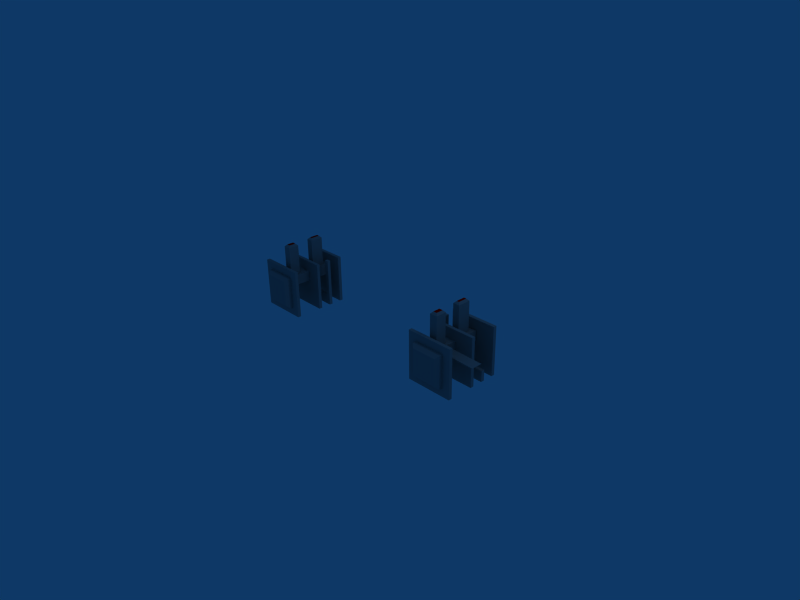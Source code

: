 # Source: heatsinkish.blend  (saved by Blender 2.49.2; exported with 4.5.12 LTS)
import bpy
from mathutils import Matrix  # noqa: F401  (used for matrix-valued properties, if any)

bpy.ops.wm.read_factory_settings(use_empty=True)
scene = bpy.context.scene
scene.name = 'Scene'

# ---- collections
col_collection_1 = bpy.data.collections.new('Collection 1'); scene.collection.children.link(col_collection_1)

# ---- materials (node trees are filled in below, after node groups)
mat_material = bpy.data.materials.new('Material')
mat_material.alpha_threshold = 0.0
mat_material.diffuse_color = (0.56, 0.56, 0.56, 1.0)
mat_material.roughness = 0.5
mat_material.line_color = (0.0, 0.0, 0.0, 1.0)
mat_material_001 = bpy.data.materials.new('Material.001')
mat_material_001.alpha_threshold = 0.0
mat_material_001.diffuse_color = (1.0, 0.0, 0.0, 1.0)
mat_material_001.roughness = 0.5
mat_material_001.line_color = (0.0, 0.0, 0.0, 1.0)

# ---- material node trees

# ---- world
world_world = bpy.data.worlds.new('World'); scene.world = world_world
world_world.color = (0.05656, 0.2208, 0.4)
world_world.use_sun_shadow = False
world_world.sun_shadow_jitter_overblur = 0.0
world_world.cycles.sampling_method = 'MANUAL'
world_world.cycles.sample_map_resolution = 256

# ---- cameras
cam_camera = bpy.data.cameras.new('Camera')
cam_camera.passepartout_alpha = 0.2
cam_camera.clip_end = 100.0
cam_camera.lens = 35.0
cam_camera.ortho_scale = 7.314
cam_camera.show_passepartout = False
cam_camera.show_safe_areas = True
cam_camera.dof.focus_distance = 0.0
cam_camera.dof.aperture_fstop = 128.0

# ---- lights
light_spot = bpy.data.lights.new('Spot', 'POINT')
light_spot.transmission_factor = 0.0
light_spot.cutoff_distance = 30.0
light_spot.energy = 100.0
light_spot.shadow_buffer_clip_start = 1.001
light_spot.shadow_soft_size = 1.0
light_spot.shadow_maximum_resolution = 0.006
light_spot.use_absolute_resolution = True
light_spot.cycles.use_multiple_importance_sampling = False

# ---- meshes
me_mesh_001 = bpy.data.meshes.new('Mesh.001')
me_mesh_001.from_pydata([(0.2591, -0.3354, -0.08247), (0.2591, 0.06529, -0.08247), (-0.2078, 0.1984, -0.08247), (-0.1643, 0.0984, 0.02422), (0.2591, 0.0984, 0.02422), (-0.2078, 0.0984, 0.397), (-0.2078, 0.0984, -0.08247), (-0.1643, 0.0984, 0.397), (0.2591, 0.0984, -0.08247), (-0.2078, 0.06529, -0.08247), (0.2591, 0.06529, 0.02422), (-0.1643, 0.06529, 0.397), (-0.2078, -0.3354, 0.397), (-0.2078, -0.3354, -0.08247), (0.2591, -0.3354, 0.397), (0.1806, -0.3354, 0.3184), (-0.1293, -0.3354, -0.003929), (-0.1293, -0.3354, 0.3184), (-0.07082, -0.3023, 0.1908), (-0.2078, -0.3023, -0.08247), (0.07076, -0.3023, 0.2929), (0.2591, -0.3023, -0.08247), (0.2591, -0.3023, 0.397), (-0.2078, -0.3023, 0.397), (-0.2078, -0.06849, 0.397), (-0.2078, -0.03538, 0.397), (-0.2078, -0.06849, -0.08247), (-0.2078, -0.03538, -0.08247), (0.2591, -0.03538, -0.08247), (-0.2078, 0.2315, 0.397), (0.2591, -0.06849, 0.397), (0.2591, -0.06849, -0.08247), (-0.2078, 0.1984, 0.397), (0.2591, -0.03538, 0.397), (0.2591, 0.2315, -0.08247), (0.2591, 0.1984, -0.08247), (0.2591, 0.1984, 0.397), (-0.2078, 0.2315, -0.08247), (-0.1293, 0.2315, -0.003929), (0.2591, 0.2315, 0.397), (0.1806, 0.2315, -0.003929), (0.1806, 0.2315, 0.3184), (-0.07082, 0.193, 0.1908), (-0.03583, -0.2608, 0.2929), (-0.07082, -0.3023, 0.2929), (-0.03298, 0.1398, 0.2929), (-0.03583, -0.1539, 0.2929), (-0.07082, 0.193, 0.2929), (-0.03298, 0.01213, 0.2929), (0.0317, 0.1398, 0.2929), (0.03964, -0.1539, 0.2929), (0.07076, -0.232, 0.2334), (0.07076, -0.3023, 0.1908), (0.07076, 0.193, 0.2929), (0.07076, -0.1263, 0.2537), (0.07076, 0.193, 0.1908), (0.07076, -0.1263, 0.2334), (0.4114, -0.1263, 0.2457), (0.4114, -0.232, 0.2414), (0.07076, -0.232, 0.2537), (-0.2078, 0.06529, 0.397), (-0.1643, 0.06529, 0.02422), (-0.1293, 0.2315, 0.3184), (0.1806, 0.2581, -0.003929), (-0.09925, 0.2881, 0.02607), (0.1806, 0.2581, 0.3184), (0.1506, 0.2881, 0.02607), (-0.1293, 0.2581, 0.3184), (-0.1293, 0.2581, -0.003929), (-0.09925, 0.2881, 0.2884), (0.1506, 0.2881, 0.2884), (0.1806, -0.3354, -0.003929), (-0.09925, -0.3968, 0.2884), (-0.1293, -0.3668, -0.003929), (-0.1293, -0.3668, 0.3184), (0.1806, -0.3668, -0.003929), (-0.09925, -0.3968, 0.02607), (0.1506, -0.3968, 0.2884), (0.1506, -0.3968, 0.02607), (0.1806, -0.3668, 0.3184), (-0.03583, -0.2608, 0.5833), (0.03964, -0.2608, 0.5833), (-0.03298, 0.1398, 0.5833), (0.03964, -0.2608, 0.2929), (0.03964, -0.1539, 0.5833), (0.0317, 0.01213, 0.2929), (-0.03298, 0.01213, 0.5833), (-0.03583, -0.1539, 0.5833), (-0.01298, 0.1198, 0.6033), (-0.01298, 0.03213, 0.6033), (-0.01583, -0.1739, 0.6033), (-0.01583, -0.2408, 0.6033), (0.01964, -0.1739, 0.6033), (0.01964, -0.2408, 0.6033), (0.0317, 0.01213, 0.5833), (0.0317, 0.1398, 0.5833), (0.0117, 0.03213, 0.6033), (0.0117, 0.1198, 0.6033), (0.4114, -0.1263, 0.2414), (0.4114, -0.232, 0.2457)], [], [(85, 50, 49), (83, 20, 50), (1, 10, 61, 9), (34, 40, 41, 39), (51, 58, 99, 59), (94, 95, 97, 96), (54, 59, 99, 57), (56, 98, 58, 51), (58, 98, 57, 99), (87, 90, 92, 84), (94, 96, 89, 86), (81, 84, 92, 93), (86, 89, 88, 82), (81, 93, 91, 80), (82, 88, 97, 95), (80, 87, 46, 43), (91, 93, 92, 90), (85, 49, 95, 94), (89, 96, 97, 88), (46, 87, 84, 50), (85, 94, 86, 48), (83, 50, 84, 81), (86, 82, 45, 48), (83, 81, 80, 43), (45, 82, 95, 49), (80, 91, 90, 87), (78, 75, 79, 77), (75, 78, 76, 73), (73, 76, 72, 74), (77, 79, 74, 72), (75, 71, 15, 79), (78, 77, 72, 76), (16, 71, 75, 73), (74, 17, 16, 73), (74, 79, 15, 17), (63, 66, 70, 65), (69, 67, 65, 70), (68, 67, 69, 64), (68, 64, 66, 63), (40, 63, 65, 41), (64, 69, 70, 66), (68, 63, 40, 38), (62, 67, 68, 38), (62, 41, 65, 67), (61, 3, 7, 11), (60, 11, 7, 5), (56, 54, 57, 98), (42, 55, 52, 18), (56, 55, 53, 54), (20, 59, 54, 53), (52, 51, 59, 20), (52, 55, 56, 51), (49, 50, 20, 53), (47, 45, 49, 53), (47, 46, 48, 45), (44, 43, 46, 47), (44, 20, 83, 43), (46, 50, 85, 48), (44, 47, 42, 18), (42, 47, 53, 55), (62, 29, 39, 41), (37, 38, 40, 34), (37, 29, 62, 38), (35, 34, 39, 36), (27, 25, 33, 28), (35, 36, 32, 2), (31, 30, 24, 26), (32, 36, 39, 29), (32, 29, 37, 2), (31, 28, 33, 30), (24, 25, 27, 26), (24, 30, 33, 25), (0, 21, 22, 14), (44, 23, 22, 20), (21, 52, 20, 22), (19, 18, 52, 21), (19, 23, 44, 18), (15, 14, 12, 17), (13, 16, 17, 12), (0, 71, 16, 13), (0, 14, 15, 71), (12, 14, 22, 23), (12, 23, 19, 13), (9, 61, 11, 60), (1, 8, 4, 10), (6, 3, 4, 8), (6, 5, 7, 3), (60, 5, 6, 9), (3, 61, 10, 4), (37, 34, 35, 2), (6, 8, 1, 9), (27, 28, 31, 26), (0, 13, 19, 21)])
me_mesh_001.polygons.foreach_set('material_index', [0, 0, 0, 0, 0, 0, 0, 0, 0, 0, 0, 0, 0, 0, 0, 0, 1, 0, 1, 0, 0, 0, 0, 0, 0, 0, 0, 0, 0, 0, 0, 0, 0, 0, 0, 0, 0, 0, 0, 0, 0, 0, 0, 0, 0, 0, 0, 0, 0, 0, 0, 0, 0, 0, 0, 0, 0, 0, 0, 0, 0, 0, 0, 0, 0, 0, 0, 0, 0, 0, 0, 0, 0, 0, 0, 0, 0, 0, 0, 0, 0, 0, 0, 0, 0, 0, 0, 0, 0, 0, 0, 0, 0])
_uv = me_mesh_001.uv_layers.new(name='UVTex')
_uv.uv.foreach_set('vector', [0.8239, 0.3162, 0.8214, 0.3722, 0.8237, 0.2731, 0.8215, 0.4083, 0.811, 0.4223, 0.8214, 0.3722, 0.4189, 0.02993, 0.446, 0.0537, 0.3517, 0.161, 0.3149, 0.1483, 0.6037, 0.4173, 0.5773, 0.3907, 0.5776, 0.282, 0.6042, 0.2555, 0.9622, 0.1917, 0.9645, 0.07677, 0.966, 0.07677, 0.9691, 0.1917, 0.6309, 0.2551, 0.6308, 0.212, 0.6376, 0.2187, 0.6377, 0.2483, 0.8458, 0.4223, 0.8815, 0.4224, 0.8811, 0.5374, 0.8455, 0.5373, 0.8588, 0.37, 0.8591, 0.2551, 0.8948, 0.2552, 0.8945, 0.3701, 0.6573, 0.2551, 0.6574, 0.2194, 0.6589, 0.2194, 0.6587, 0.2551, 0.3407, 0.4578, 0.334, 0.4646, 0.322, 0.4647, 0.3152, 0.4579, 0.3189, 0.4714, 0.3257, 0.4647, 0.334, 0.4647, 0.3407, 0.4714, 0.6121, 0.2551, 0.612, 0.219, 0.6188, 0.2257, 0.6188, 0.2483, 0.4462, 0.5712, 0.4394, 0.578, 0.4099, 0.5781, 0.4031, 0.5714, 0.3152, 0.2618, 0.322, 0.2551, 0.334, 0.2551, 0.3407, 0.2619, 0.9156, 0.1279, 0.9088, 0.1347, 0.9005, 0.1347, 0.8937, 0.128, 0.8818, 0.4291, 0.9178, 0.4292, 0.9175, 0.5272, 0.8815, 0.5271, 0.6308, 0.2483, 0.6188, 0.2483, 0.6188, 0.2257, 0.6307, 0.2257, 0.3413, 0.4734, 0.3844, 0.4732, 0.3847, 0.5712, 0.3416, 0.5714, 0.646, 0.2483, 0.6377, 0.2483, 0.6376, 0.2187, 0.6459, 0.2187, 0.3404, 0.3599, 0.3407, 0.4578, 0.3152, 0.4579, 0.3149, 0.3599, 0.3186, 0.5694, 0.3189, 0.4714, 0.3407, 0.4714, 0.3404, 0.5694, 0.8815, 0.5273, 0.9175, 0.5272, 0.9178, 0.6252, 0.8818, 0.6253, 0.4462, 0.5712, 0.4031, 0.5714, 0.4028, 0.4734, 0.4459, 0.4732, 0.3149, 0.3598, 0.3152, 0.2618, 0.3407, 0.2619, 0.3404, 0.3599, 0.9153, 0.02993, 0.9156, 0.1279, 0.8937, 0.128, 0.8934, 0.03, 0.8818, 0.4291, 0.8886, 0.4223, 0.9111, 0.4224, 0.9178, 0.4292, 0.9142, 0.2334, 0.904, 0.2435, 0.9044, 0.1348, 0.9144, 0.1449, 0.4458, 0.3641, 0.4357, 0.3743, 0.3514, 0.3746, 0.3413, 0.3645, 0.3413, 0.3645, 0.3514, 0.3746, 0.3517, 0.4631, 0.3416, 0.4732, 0.436, 0.4628, 0.4462, 0.4729, 0.3416, 0.4732, 0.3517, 0.4631, 0.904, 0.2435, 0.8934, 0.2435, 0.8938, 0.1347, 0.9044, 0.1348, 0.1992, 0.7903, 0.1997, 0.9698, 0.0288, 0.9703, 0.02825, 0.7908, 0.3292, 0.5694, 0.3295, 0.674, 0.3189, 0.674, 0.3186, 0.5695, 0.8679, 0.6462, 0.8574, 0.6462, 0.857, 0.5374, 0.8676, 0.5374, 0.8683, 0.642, 0.8679, 0.5374, 0.8785, 0.5374, 0.8789, 0.6419, 0.4458, 0.3641, 0.4357, 0.354, 0.436, 0.2655, 0.4462, 0.2554, 0.3517, 0.2652, 0.3416, 0.2551, 0.4462, 0.2554, 0.436, 0.2655, 0.3413, 0.3638, 0.3416, 0.2551, 0.3517, 0.2652, 0.3514, 0.3537, 0.3413, 0.3638, 0.3514, 0.3537, 0.4357, 0.354, 0.4458, 0.3641, 0.9528, 0.5652, 0.9618, 0.5652, 0.9621, 0.674, 0.9532, 0.674, 0.03392, 0.7401, 0.03445, 0.5683, 0.1981, 0.5688, 0.1975, 0.7406, 0.3295, 0.674, 0.3298, 0.5694, 0.3388, 0.5695, 0.3385, 0.674, 0.9535, 0.2593, 0.9624, 0.2593, 0.9621, 0.3681, 0.9531, 0.3681, 0.3506, 0.5714, 0.3503, 0.6759, 0.3413, 0.6759, 0.3416, 0.5714, 0.8455, 0.5374, 0.8566, 0.5374, 0.857, 0.6632, 0.8459, 0.6632, 0.5774, 0.2069, 0.5774, 0.1922, 0.5885, 0.1922, 0.5886, 0.2069, 0.9621, 0.5652, 0.969, 0.5652, 0.9659, 0.6802, 0.9645, 0.6802, 0.7622, 0.2552, 0.81, 0.2551, 0.8105, 0.4222, 0.7627, 0.4223, 0.7768, 0.5301, 0.7627, 0.4223, 0.7972, 0.4224, 0.7836, 0.5302, 0.7967, 0.5896, 0.7835, 0.5658, 0.7836, 0.5302, 0.7972, 0.4224, 0.7622, 0.5895, 0.7767, 0.5658, 0.7835, 0.5658, 0.7967, 0.5896, 0.7622, 0.5895, 0.7627, 0.4223, 0.7768, 0.5301, 0.7767, 0.5658, 0.8237, 0.2731, 0.8214, 0.3722, 0.811, 0.4223, 0.8105, 0.2552, 0.8583, 0.2551, 0.8456, 0.2731, 0.8237, 0.2731, 0.8105, 0.2552, 0.8583, 0.2551, 0.8468, 0.3722, 0.8457, 0.3161, 0.8456, 0.2731, 0.8588, 0.4222, 0.8469, 0.4082, 0.8468, 0.3722, 0.8583, 0.2551, 0.8588, 0.4222, 0.811, 0.4223, 0.8215, 0.4083, 0.8469, 0.4082, 0.8468, 0.3722, 0.8214, 0.3722, 0.8239, 0.3162, 0.8457, 0.3161, 0.845, 0.4223, 0.8455, 0.5895, 0.811, 0.5896, 0.8105, 0.4224, 0.5774, 0.2073, 0.6118, 0.2072, 0.612, 0.255, 0.5775, 0.2551, 0.4731, 0.2816, 0.4467, 0.2551, 0.6042, 0.2555, 0.5776, 0.282, 0.4462, 0.4168, 0.4727, 0.3904, 0.5773, 0.3907, 0.6037, 0.4173, 0.4462, 0.4168, 0.4467, 0.2551, 0.4731, 0.2816, 0.4727, 0.3904, 0.906, 0.4169, 0.8948, 0.4168, 0.8953, 0.2551, 0.9065, 0.2551, 0.6042, 0.4168, 0.6047, 0.2551, 0.7622, 0.2555, 0.7617, 0.4173, 0.6037, 0.4173, 0.6042, 0.5791, 0.4467, 0.5796, 0.4462, 0.4178, 0.8929, 0.02993, 0.8934, 0.1917, 0.7359, 0.1922, 0.7354, 0.03042, 0.9528, 0.4224, 0.9523, 0.5799, 0.9412, 0.5799, 0.9416, 0.4223, 0.3963, 0.635, 0.3852, 0.635, 0.3847, 0.4733, 0.3958, 0.4732, 0.929, 0.5841, 0.9178, 0.5841, 0.9183, 0.4223, 0.9295, 0.4224, 0.9298, 0.4168, 0.9186, 0.4169, 0.9181, 0.2551, 0.9293, 0.2551, 0.9622, 0.0342, 0.9617, 0.1917, 0.9505, 0.1917, 0.951, 0.03416, 0.9156, 0.02997, 0.9267, 0.02993, 0.9272, 0.1917, 0.9161, 0.1917, 0.624, 0.06518, 0.5779, 0.02993, 0.7354, 0.03042, 0.6717, 0.06533, 0.7349, 0.1922, 0.6716, 0.09978, 0.6717, 0.06533, 0.7354, 0.03042, 0.5774, 0.1917, 0.6239, 0.09963, 0.6716, 0.09978, 0.7349, 0.1922, 0.5774, 0.1917, 0.5779, 0.02993, 0.624, 0.06518, 0.6239, 0.09963, 0.7356, 0.5527, 0.7622, 0.5791, 0.6047, 0.5796, 0.6311, 0.553, 0.6042, 0.4178, 0.6308, 0.4442, 0.6311, 0.553, 0.6047, 0.5796, 0.7617, 0.4173, 0.7353, 0.4439, 0.6308, 0.4442, 0.6042, 0.4178, 0.7617, 0.4173, 0.7622, 0.5791, 0.7356, 0.5527, 0.7353, 0.4439, 0.9419, 0.4169, 0.9415, 0.2593, 0.9526, 0.2593, 0.9531, 0.4168, 0.7993, 0.4223, 0.8105, 0.4224, 0.81, 0.5841, 0.7988, 0.5841, 0.3149, 0.1483, 0.3517, 0.161, 0.4462, 0.244, 0.4365, 0.2551, 0.646, 0.2191, 0.6572, 0.219, 0.6573, 0.255, 0.6461, 0.2551, 0.4462, 0.1367, 0.4829, 0.124, 0.5772, 0.2313, 0.5502, 0.2551, 0.4462, 0.1367, 0.5677, 0.02993, 0.5774, 0.04096, 0.4829, 0.124, 0.907, 0.2551, 0.9181, 0.2551, 0.9176, 0.4169, 0.9065, 0.4168, 0.9644, 0.5652, 0.9533, 0.5652, 0.9528, 0.4224, 0.964, 0.4223, 0.9298, 0.4168, 0.9303, 0.2593, 0.9415, 0.2593, 0.941, 0.4169, 0.9384, 0.03416, 0.9389, 0.1917, 0.9277, 0.1917, 0.9272, 0.0342, 0.9501, 0.03416, 0.9505, 0.1917, 0.9394, 0.1917, 0.9389, 0.0342, 0.9412, 0.4224, 0.9407, 0.5799, 0.9295, 0.5799, 0.93, 0.4223])
me_mesh_001.materials.append(mat_material)
me_mesh_001.materials.append(mat_material_001)
me_mesh_001.use_remesh_preserve_volume = False
me_mesh_001.use_remesh_preserve_attributes = False
me_mesh_001.use_mirror_vertex_groups = False
me_mesh_001.update()
me_mesh = bpy.data.meshes.new('Mesh')
me_mesh.from_pydata([(0.2591, -0.3354, -0.08247), (0.2591, 0.06529, -0.08247), (-0.2078, 0.1984, -0.08247), (-0.1643, 0.0984, 0.02422), (0.2591, 0.0984, 0.02422), (-0.2078, 0.0984, 0.397), (-0.2078, 0.0984, -0.08247), (-0.1643, 0.0984, 0.397), (0.2591, 0.0984, -0.08247), (-0.2078, 0.06529, -0.08247), (0.2591, 0.06529, 0.02422), (-0.1643, 0.06529, 0.397), (-0.2078, -0.3354, 0.397), (-0.2078, -0.3354, -0.08247), (0.2591, -0.3354, 0.397), (0.1806, -0.3354, 0.3184), (-0.1293, -0.3354, -0.003929), (-0.1293, -0.3354, 0.3184), (-0.07082, -0.3023, 0.1908), (-0.2078, -0.3023, -0.08247), (0.07076, -0.3023, 0.2929), (0.2591, -0.3023, -0.08247), (0.2591, -0.3023, 0.397), (-0.2078, -0.3023, 0.397), (-0.2078, -0.06849, 0.397), (-0.2078, -0.03538, 0.397), (-0.2078, -0.06849, -0.08247), (-0.2078, -0.03538, -0.08247), (0.2591, -0.03538, -0.08247), (-0.2078, 0.2315, 0.397), (0.2591, -0.06849, 0.397), (0.2591, -0.06849, -0.08247), (-0.2078, 0.1984, 0.397), (0.2591, -0.03538, 0.397), (0.2591, 0.2315, -0.08247), (0.2591, 0.1984, -0.08247), (0.2591, 0.1984, 0.397), (-0.2078, 0.2315, -0.08247), (-0.1293, 0.2315, -0.003929), (0.2591, 0.2315, 0.397), (0.1806, 0.2315, -0.003929), (0.1806, 0.2315, 0.3184), (-0.07082, 0.193, 0.1908), (-0.03583, -0.2608, 0.2929), (-0.07082, -0.3023, 0.2929), (-0.03298, 0.1398, 0.2929), (-0.03583, -0.1539, 0.2929), (-0.07082, 0.193, 0.2929), (-0.03298, 0.01213, 0.2929), (0.0317, 0.1398, 0.2929), (0.03964, -0.1539, 0.2929), (0.07076, -0.232, 0.2334), (0.07076, -0.3023, 0.1908), (0.07076, 0.193, 0.2929), (0.07076, -0.1263, 0.2537), (0.07076, 0.193, 0.1908), (0.07076, -0.1263, 0.2334), (0.4114, -0.1263, 0.2457), (0.4114, -0.232, 0.2414), (0.07076, -0.232, 0.2537), (-0.2078, 0.06529, 0.397), (-0.1643, 0.06529, 0.02422), (-0.1293, 0.2315, 0.3184), (0.1806, 0.2581, -0.003929), (-0.09925, 0.2881, 0.02607), (0.1806, 0.2581, 0.3184), (0.1506, 0.2881, 0.02607), (-0.1293, 0.2581, 0.3184), (-0.1293, 0.2581, -0.003929), (-0.09925, 0.2881, 0.2884), (0.1506, 0.2881, 0.2884), (0.1806, -0.3354, -0.003929), (-0.09925, -0.3968, 0.2884), (-0.1293, -0.3668, -0.003929), (-0.1293, -0.3668, 0.3184), (0.1806, -0.3668, -0.003929), (-0.09925, -0.3968, 0.02607), (0.1506, -0.3968, 0.2884), (0.1506, -0.3968, 0.02607), (0.1806, -0.3668, 0.3184), (-0.03583, -0.2608, 0.5833), (0.03964, -0.2608, 0.5833), (-0.03298, 0.1398, 0.5833), (0.03964, -0.2608, 0.2929), (0.03964, -0.1539, 0.5833), (0.0317, 0.01213, 0.2929), (-0.03298, 0.01213, 0.5833), (-0.03583, -0.1539, 0.5833), (-0.01298, 0.1198, 0.6033), (-0.01298, 0.03213, 0.6033), (-0.01583, -0.1739, 0.6033), (-0.01583, -0.2408, 0.6033), (0.01964, -0.1739, 0.6033), (0.01964, -0.2408, 0.6033), (0.0317, 0.01213, 0.5833), (0.0317, 0.1398, 0.5833), (0.0117, 0.03213, 0.6033), (0.0117, 0.1198, 0.6033), (0.4114, -0.1263, 0.2414), (0.4114, -0.232, 0.2457)], [], [(85, 50, 49), (83, 20, 50), (1, 10, 61, 9), (34, 40, 41, 39), (51, 58, 99, 59), (94, 95, 97, 96), (54, 59, 99, 57), (56, 98, 58, 51), (58, 98, 57, 99), (87, 90, 92, 84), (94, 96, 89, 86), (81, 84, 92, 93), (86, 89, 88, 82), (81, 93, 91, 80), (82, 88, 97, 95), (80, 87, 46, 43), (91, 93, 92, 90), (85, 49, 95, 94), (89, 96, 97, 88), (46, 87, 84, 50), (85, 94, 86, 48), (83, 50, 84, 81), (86, 82, 45, 48), (83, 81, 80, 43), (45, 82, 95, 49), (80, 91, 90, 87), (78, 75, 79, 77), (75, 78, 76, 73), (73, 76, 72, 74), (77, 79, 74, 72), (75, 71, 15, 79), (78, 77, 72, 76), (16, 71, 75, 73), (74, 17, 16, 73), (74, 79, 15, 17), (63, 66, 70, 65), (69, 67, 65, 70), (68, 67, 69, 64), (68, 64, 66, 63), (40, 63, 65, 41), (64, 69, 70, 66), (68, 63, 40, 38), (62, 67, 68, 38), (62, 41, 65, 67), (61, 3, 7, 11), (60, 11, 7, 5), (56, 54, 57, 98), (42, 55, 52, 18), (56, 55, 53, 54), (20, 59, 54, 53), (52, 51, 59, 20), (52, 55, 56, 51), (49, 50, 20, 53), (47, 45, 49, 53), (47, 46, 48, 45), (44, 43, 46, 47), (44, 20, 83, 43), (46, 50, 85, 48), (44, 47, 42, 18), (42, 47, 53, 55), (62, 29, 39, 41), (37, 38, 40, 34), (37, 29, 62, 38), (35, 34, 39, 36), (27, 25, 33, 28), (35, 36, 32, 2), (31, 30, 24, 26), (32, 36, 39, 29), (32, 29, 37, 2), (31, 28, 33, 30), (24, 25, 27, 26), (24, 30, 33, 25), (0, 21, 22, 14), (44, 23, 22, 20), (21, 52, 20, 22), (19, 18, 52, 21), (19, 23, 44, 18), (15, 14, 12, 17), (13, 16, 17, 12), (0, 71, 16, 13), (0, 14, 15, 71), (12, 14, 22, 23), (12, 23, 19, 13), (9, 61, 11, 60), (1, 8, 4, 10), (6, 3, 4, 8), (6, 5, 7, 3), (60, 5, 6, 9), (3, 61, 10, 4), (37, 34, 35, 2), (6, 8, 1, 9), (27, 28, 31, 26), (0, 13, 19, 21)])
me_mesh.polygons.foreach_set('material_index', [0, 0, 0, 0, 0, 0, 0, 0, 0, 0, 0, 0, 0, 0, 0, 0, 1, 0, 1, 0, 0, 0, 0, 0, 0, 0, 0, 0, 0, 0, 0, 0, 0, 0, 0, 0, 0, 0, 0, 0, 0, 0, 0, 0, 0, 0, 0, 0, 0, 0, 0, 0, 0, 0, 0, 0, 0, 0, 0, 0, 0, 0, 0, 0, 0, 0, 0, 0, 0, 0, 0, 0, 0, 0, 0, 0, 0, 0, 0, 0, 0, 0, 0, 0, 0, 0, 0, 0, 0, 0, 0, 0, 0])
_uv = me_mesh.uv_layers.new(name='UVTex')
_uv.uv.foreach_set('vector', [0.8239, 0.3162, 0.8214, 0.3722, 0.8237, 0.2731, 0.8215, 0.4083, 0.811, 0.4223, 0.8214, 0.3722, 0.4189, 0.02993, 0.446, 0.0537, 0.3517, 0.161, 0.3149, 0.1483, 0.6037, 0.4173, 0.5773, 0.3907, 0.5776, 0.282, 0.6042, 0.2555, 0.9622, 0.1917, 0.9645, 0.07677, 0.966, 0.07677, 0.9691, 0.1917, 0.6309, 0.2551, 0.6308, 0.212, 0.6376, 0.2187, 0.6377, 0.2483, 0.8458, 0.4223, 0.8815, 0.4224, 0.8811, 0.5374, 0.8455, 0.5373, 0.8588, 0.37, 0.8591, 0.2551, 0.8948, 0.2552, 0.8945, 0.3701, 0.6573, 0.2551, 0.6574, 0.2194, 0.6589, 0.2194, 0.6587, 0.2551, 0.3407, 0.4578, 0.334, 0.4646, 0.322, 0.4647, 0.3152, 0.4579, 0.3189, 0.4714, 0.3257, 0.4647, 0.334, 0.4647, 0.3407, 0.4714, 0.6121, 0.2551, 0.612, 0.219, 0.6188, 0.2257, 0.6188, 0.2483, 0.4462, 0.5712, 0.4394, 0.578, 0.4099, 0.5781, 0.4031, 0.5714, 0.3152, 0.2618, 0.322, 0.2551, 0.334, 0.2551, 0.3407, 0.2619, 0.9156, 0.1279, 0.9088, 0.1347, 0.9005, 0.1347, 0.8937, 0.128, 0.8818, 0.4291, 0.9178, 0.4292, 0.9175, 0.5272, 0.8815, 0.5271, 0.6308, 0.2483, 0.6188, 0.2483, 0.6188, 0.2257, 0.6307, 0.2257, 0.3413, 0.4734, 0.3844, 0.4732, 0.3847, 0.5712, 0.3416, 0.5714, 0.646, 0.2483, 0.6377, 0.2483, 0.6376, 0.2187, 0.6459, 0.2187, 0.3404, 0.3599, 0.3407, 0.4578, 0.3152, 0.4579, 0.3149, 0.3599, 0.3186, 0.5694, 0.3189, 0.4714, 0.3407, 0.4714, 0.3404, 0.5694, 0.8815, 0.5273, 0.9175, 0.5272, 0.9178, 0.6252, 0.8818, 0.6253, 0.4462, 0.5712, 0.4031, 0.5714, 0.4028, 0.4734, 0.4459, 0.4732, 0.3149, 0.3598, 0.3152, 0.2618, 0.3407, 0.2619, 0.3404, 0.3599, 0.9153, 0.02993, 0.9156, 0.1279, 0.8937, 0.128, 0.8934, 0.03, 0.8818, 0.4291, 0.8886, 0.4223, 0.9111, 0.4224, 0.9178, 0.4292, 0.9142, 0.2334, 0.904, 0.2435, 0.9044, 0.1348, 0.9144, 0.1449, 0.4458, 0.3641, 0.4357, 0.3743, 0.3514, 0.3746, 0.3413, 0.3645, 0.3413, 0.3645, 0.3514, 0.3746, 0.3517, 0.4631, 0.3416, 0.4732, 0.436, 0.4628, 0.4462, 0.4729, 0.3416, 0.4732, 0.3517, 0.4631, 0.904, 0.2435, 0.8934, 0.2435, 0.8938, 0.1347, 0.9044, 0.1348, 0.1992, 0.7903, 0.1997, 0.9698, 0.0288, 0.9703, 0.02825, 0.7908, 0.3292, 0.5694, 0.3295, 0.674, 0.3189, 0.674, 0.3186, 0.5695, 0.8679, 0.6462, 0.8574, 0.6462, 0.857, 0.5374, 0.8676, 0.5374, 0.8683, 0.642, 0.8679, 0.5374, 0.8785, 0.5374, 0.8789, 0.6419, 0.4458, 0.3641, 0.4357, 0.354, 0.436, 0.2655, 0.4462, 0.2554, 0.3517, 0.2652, 0.3416, 0.2551, 0.4462, 0.2554, 0.436, 0.2655, 0.3413, 0.3638, 0.3416, 0.2551, 0.3517, 0.2652, 0.3514, 0.3537, 0.3413, 0.3638, 0.3514, 0.3537, 0.4357, 0.354, 0.4458, 0.3641, 0.9528, 0.5652, 0.9618, 0.5652, 0.9621, 0.674, 0.9532, 0.674, 0.03392, 0.7401, 0.03445, 0.5683, 0.1981, 0.5688, 0.1975, 0.7406, 0.3295, 0.674, 0.3298, 0.5694, 0.3388, 0.5695, 0.3385, 0.674, 0.9535, 0.2593, 0.9624, 0.2593, 0.9621, 0.3681, 0.9531, 0.3681, 0.3506, 0.5714, 0.3503, 0.6759, 0.3413, 0.6759, 0.3416, 0.5714, 0.8455, 0.5374, 0.8566, 0.5374, 0.857, 0.6632, 0.8459, 0.6632, 0.5774, 0.2069, 0.5774, 0.1922, 0.5885, 0.1922, 0.5886, 0.2069, 0.9621, 0.5652, 0.969, 0.5652, 0.9659, 0.6802, 0.9645, 0.6802, 0.7622, 0.2552, 0.81, 0.2551, 0.8105, 0.4222, 0.7627, 0.4223, 0.7768, 0.5301, 0.7627, 0.4223, 0.7972, 0.4224, 0.7836, 0.5302, 0.7967, 0.5896, 0.7835, 0.5658, 0.7836, 0.5302, 0.7972, 0.4224, 0.7622, 0.5895, 0.7767, 0.5658, 0.7835, 0.5658, 0.7967, 0.5896, 0.7622, 0.5895, 0.7627, 0.4223, 0.7768, 0.5301, 0.7767, 0.5658, 0.8237, 0.2731, 0.8214, 0.3722, 0.811, 0.4223, 0.8105, 0.2552, 0.8583, 0.2551, 0.8456, 0.2731, 0.8237, 0.2731, 0.8105, 0.2552, 0.8583, 0.2551, 0.8468, 0.3722, 0.8457, 0.3161, 0.8456, 0.2731, 0.8588, 0.4222, 0.8469, 0.4082, 0.8468, 0.3722, 0.8583, 0.2551, 0.8588, 0.4222, 0.811, 0.4223, 0.8215, 0.4083, 0.8469, 0.4082, 0.8468, 0.3722, 0.8214, 0.3722, 0.8239, 0.3162, 0.8457, 0.3161, 0.845, 0.4223, 0.8455, 0.5895, 0.811, 0.5896, 0.8105, 0.4224, 0.5774, 0.2073, 0.6118, 0.2072, 0.612, 0.255, 0.5775, 0.2551, 0.4731, 0.2816, 0.4467, 0.2551, 0.6042, 0.2555, 0.5776, 0.282, 0.4462, 0.4168, 0.4727, 0.3904, 0.5773, 0.3907, 0.6037, 0.4173, 0.4462, 0.4168, 0.4467, 0.2551, 0.4731, 0.2816, 0.4727, 0.3904, 0.906, 0.4169, 0.8948, 0.4168, 0.8953, 0.2551, 0.9065, 0.2551, 0.6042, 0.4168, 0.6047, 0.2551, 0.7622, 0.2555, 0.7617, 0.4173, 0.6037, 0.4173, 0.6042, 0.5791, 0.4467, 0.5796, 0.4462, 0.4178, 0.8929, 0.02993, 0.8934, 0.1917, 0.7359, 0.1922, 0.7354, 0.03042, 0.9528, 0.4224, 0.9523, 0.5799, 0.9412, 0.5799, 0.9416, 0.4223, 0.3963, 0.635, 0.3852, 0.635, 0.3847, 0.4733, 0.3958, 0.4732, 0.929, 0.5841, 0.9178, 0.5841, 0.9183, 0.4223, 0.9295, 0.4224, 0.9298, 0.4168, 0.9186, 0.4169, 0.9181, 0.2551, 0.9293, 0.2551, 0.9622, 0.0342, 0.9617, 0.1917, 0.9505, 0.1917, 0.951, 0.03416, 0.9156, 0.02997, 0.9267, 0.02993, 0.9272, 0.1917, 0.9161, 0.1917, 0.624, 0.06518, 0.5779, 0.02993, 0.7354, 0.03042, 0.6717, 0.06533, 0.7349, 0.1922, 0.6716, 0.09978, 0.6717, 0.06533, 0.7354, 0.03042, 0.5774, 0.1917, 0.6239, 0.09963, 0.6716, 0.09978, 0.7349, 0.1922, 0.5774, 0.1917, 0.5779, 0.02993, 0.624, 0.06518, 0.6239, 0.09963, 0.7356, 0.5527, 0.7622, 0.5791, 0.6047, 0.5796, 0.6311, 0.553, 0.6042, 0.4178, 0.6308, 0.4442, 0.6311, 0.553, 0.6047, 0.5796, 0.7617, 0.4173, 0.7353, 0.4439, 0.6308, 0.4442, 0.6042, 0.4178, 0.7617, 0.4173, 0.7622, 0.5791, 0.7356, 0.5527, 0.7353, 0.4439, 0.9419, 0.4169, 0.9415, 0.2593, 0.9526, 0.2593, 0.9531, 0.4168, 0.7993, 0.4223, 0.8105, 0.4224, 0.81, 0.5841, 0.7988, 0.5841, 0.3149, 0.1483, 0.3517, 0.161, 0.4462, 0.244, 0.4365, 0.2551, 0.646, 0.2191, 0.6572, 0.219, 0.6573, 0.255, 0.6461, 0.2551, 0.4462, 0.1367, 0.4829, 0.124, 0.5772, 0.2313, 0.5502, 0.2551, 0.4462, 0.1367, 0.5677, 0.02993, 0.5774, 0.04096, 0.4829, 0.124, 0.907, 0.2551, 0.9181, 0.2551, 0.9176, 0.4169, 0.9065, 0.4168, 0.9644, 0.5652, 0.9533, 0.5652, 0.9528, 0.4224, 0.964, 0.4223, 0.9298, 0.4168, 0.9303, 0.2593, 0.9415, 0.2593, 0.941, 0.4169, 0.9384, 0.03416, 0.9389, 0.1917, 0.9277, 0.1917, 0.9272, 0.0342, 0.9501, 0.03416, 0.9505, 0.1917, 0.9394, 0.1917, 0.9389, 0.0342, 0.9412, 0.4224, 0.9407, 0.5799, 0.9295, 0.5799, 0.93, 0.4223])
me_mesh.materials.append(mat_material)
me_mesh.materials.append(mat_material_001)
me_mesh.use_remesh_preserve_volume = False
me_mesh.use_remesh_preserve_attributes = False
me_mesh.use_mirror_vertex_groups = False
me_mesh.update()

# ---- objects
ob_left = bpy.data.objects.new('left', me_mesh_001)
ob_right = bpy.data.objects.new('right', me_mesh)
ob_lamp = bpy.data.objects.new('Lamp', light_spot)
ob_camera = bpy.data.objects.new('Camera', cam_camera)

# ---- transforms, parenting, visibility, modifiers, constraints
ob_left.location = (-1.528, 0.0, 0.0)
ob_left.scale = (-1.528, 1.528, 1.528)
ob_left.lock_rotations_4d = False
ob_left.empty_display_type = 'ARROWS'
ob_left.lineart.crease_threshold = 0.0
ob_right.location = (1.528, 0.0, 0.0)
ob_right.scale = (1.528, 1.528, 1.528)
ob_right.lock_rotations_4d = False
ob_right.empty_display_type = 'ARROWS'
ob_right.lineart.crease_threshold = 0.0
ob_lamp.location = (4.076, 1.005, 5.904)
ob_lamp.rotation_euler = (0.6503, 0.05522, 1.866)
ob_lamp.lock_rotations_4d = False
ob_lamp.empty_display_type = 'ARROWS'
ob_lamp.color = (0.0, 0.0, 0.0, 0.0)
ob_lamp.lineart.crease_threshold = 0.0
ob_camera.location = (7.481, -6.508, 5.344)
ob_camera.rotation_euler = (1.109, 0.01082, 0.8149)
ob_camera.lock_rotations_4d = False
ob_camera.empty_display_type = 'ARROWS'
ob_camera.color = (0.0, 0.0, 0.0, 0.0)
ob_camera.display_type = 'WIRE'
ob_camera.lineart.crease_threshold = 0.0

# ---- collection membership
col_collection_1.objects.link(ob_left)
col_collection_1.objects.link(ob_right)
col_collection_1.objects.link(ob_lamp)
col_collection_1.objects.link(ob_camera)

# ---- scene / render settings (as saved in the file)
scene.camera = ob_camera
scene.frame_start = 1; scene.frame_end = 250; scene.frame_set(1)
scene.render.engine = 'BLENDER_EEVEE_NEXT'
scene.render.image_settings.file_format = 'JPEG'
scene.render.image_settings.color_mode = 'RGB'
scene.render.image_settings.compression = 90
scene.render.resolution_x = 800
scene.render.resolution_y = 600
scene.render.pixel_aspect_x = 100.0
scene.render.pixel_aspect_y = 100.0
scene.render.fps = 25
scene.render.dither_intensity = 0.0
scene.render.use_compositing = False
scene.render.use_sequencer = False
scene.render.bake_margin = 2
scene.render.bake_bias = 0.0
scene.render.use_stamp_time = False
scene.render.use_stamp_date = False
scene.render.use_stamp_frame = False
scene.render.use_stamp_camera = False
scene.render.use_stamp_scene = False
scene.render.use_stamp_filename = False
scene.render.use_stamp_render_time = False
scene.render.stamp_font_size = 0
scene.cycles.use_denoising = False
scene.cycles.samples = 10
scene.cycles.sampling_pattern = 'TABULATED_SOBOL'
scene.cycles.light_sampling_threshold = 0.0
scene.cycles.use_adaptive_sampling = False
scene.cycles.use_light_tree = False
scene.cycles.blur_glossy = 0.0
scene.cycles.volume_bounces = 1
scene.cycles.pixel_filter_type = 'GAUSSIAN'
scene.cycles.sample_clamp_indirect = 0.0
scene.view_settings.view_transform = 'Raw'
bpy.context.view_layer.update()
